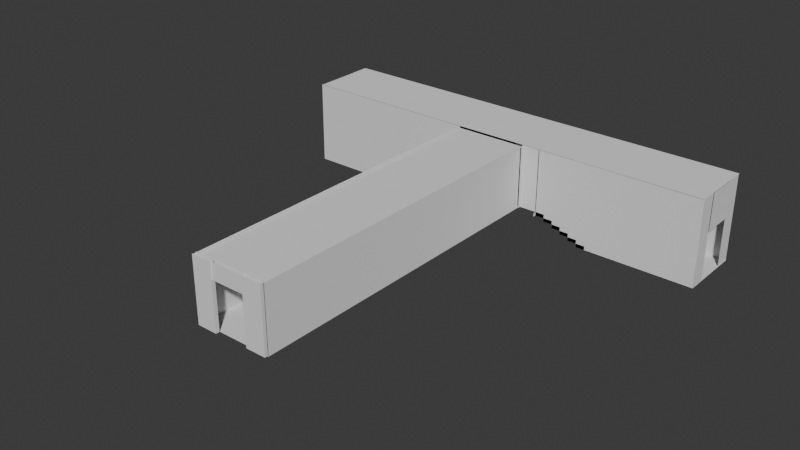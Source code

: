 # Source: pasillo2.blend  (saved by Blender 5.1.30; exported with 4.5.12 LTS)
import bpy
from mathutils import Matrix  # noqa: F401  (used for matrix-valued properties, if any)

bpy.ops.wm.read_factory_settings(use_empty=True)
scene = bpy.context.scene
scene.name = 'Scene'

# ---- collections
col_collection = bpy.data.collections.new('Collection'); scene.collection.children.link(col_collection)
col_pasillo_t_reconstruido = bpy.data.collections.new('Pasillo_T_Reconstruido'); scene.collection.children.link(col_pasillo_t_reconstruido)

# ---- world
world_world = bpy.data.worlds.new('World'); scene.world = world_world
world_world.use_nodes = True; world_world.node_tree.nodes.clear()
_N = world_world.node_tree.nodes; _L = world_world.node_tree.links
n0 = _N.new('ShaderNodeOutputWorld'); n0.name = 'World Output'; n0.location = (200, 100)
n1 = _N.new('ShaderNodeBackground'); n1.name = 'Background'; n1.location = (-200, 100)
n1.inputs[0].default_value = (0.05088, 0.05088, 0.05088, 1.0)
_L.new(n1.outputs[0], n0.inputs[0])
n0.is_active_output = True
world_world.color = (0.05088, 0.05088, 0.05088)
world_world.sun_shadow_jitter_overblur = 0.0

# ---- meshes
me_cube_058 = bpy.data.meshes.new('Cube.058')
me_cube_058.from_pydata([(-0.1, -0.9, -0.45), (-0.1, -0.9, 0.45), (-0.1, 0.9, -0.45), (-0.1, 0.9, 0.45)], [], [(0, 1, 3, 2)])
_uv = me_cube_058.uv_layers.new(name='UVMap')
_uv.uv.foreach_set('vector', [0.8351, 0.4065, 0.8678, 0.4065, 0.8678, 0.4718, 0.8351, 0.4718])
me_cube_058.update()
me_cube_001 = bpy.data.meshes.new('Cube.001')
me_cube_001.from_pydata([(-1.0, -1.0, -1.0), (-1.0, -1.0, 1.0), (1.0, -1.0, -1.0), (1.0, -1.0, 1.0)], [], [(2, 3, 1, 0)])
_uv = me_cube_001.uv_layers.new(name='UVMap')
_uv.uv.foreach_set('vector', [0.5713, 0.9191, 0.6439, 0.9191, 0.6439, 0.9917, 0.5713, 0.9917])
me_cube_001.update()
me_cube_025 = bpy.data.meshes.new('Cube.025')
me_cube_025.from_pydata([(-2.0, -9.1, 0.1), (-2.0, 9.1, 0.1), (2.0, -9.1, 0.1), (2.0, 9.1, 0.1)], [], [(3, 1, 0, 2)])
_uv = me_cube_025.uv_layers.new(name='UVMap')
_uv.uv.foreach_set('vector', [0.009117, 0.008469, 0.1543, 0.008469, 0.1543, 0.6692, 0.009117, 0.6692])
me_cube_025.update()
me_cube_026 = bpy.data.meshes.new('Cube.026')
me_cube_026.from_pydata([(0.1, -9.1, -1.75), (0.1, -9.1, 1.75), (0.1, 9.1, -1.75), (0.1, 9.1, 1.75)], [], [(2, 3, 1, 0)])
_uv = me_cube_026.uv_layers.new(name='UVMap')
_uv.uv.foreach_set('vector', [0.3157, 0.008469, 0.4427, 0.008469, 0.4427, 0.6692, 0.3157, 0.6692])
me_cube_026.update()
me_cube_030 = bpy.data.meshes.new('Cube.030')
me_cube_030.from_pydata([(-3.0, -1.8, -0.1), (-3.0, -1.8, 0.1), (-3.0, 1.8, -0.1), (-3.0, 1.8, 0.1), (3.0, -1.8, -0.1), (3.0, -1.8, 0.1), (3.0, 1.8, -0.1), (3.0, 1.8, 0.1)], [], [(0, 1, 3, 2), (6, 7, 5, 4), (7, 3, 1, 5)])
_uv = me_cube_030.uv_layers.new(name='UVMap')
_uv.uv.foreach_set('vector', [0.4601, 0.2416, 0.4601, 0.2343, 0.5907, 0.2343, 0.5907, 0.2416, 0.5907, 0.009275, 0.5907, 0.01654, 0.4601, 0.01654, 0.4601, 0.009275, 0.5907, 0.01654, 0.5907, 0.2343, 0.4601, 0.2343, 0.4601, 0.01654])
me_cube_030.update()
me_cube_032 = bpy.data.meshes.new('Cube.032')
me_cube_032.from_pydata([(-0.5, 0.1, -1.75), (-0.5, 0.1, 1.75), (0.5, -0.1, -1.75), (0.5, -0.1, 1.75), (0.5, 0.1, -1.75), (0.5, 0.1, 1.75)], [], [(0, 1, 5, 4), (4, 5, 3, 2)])
_uv = me_cube_032.uv_layers.new(name='UVMap')
_uv.uv.foreach_set('vector', [0.7357, 0.8571, 0.8627, 0.8571, 0.8627, 0.8934, 0.7357, 0.8934, 0.7357, 0.8934, 0.8627, 0.8934, 0.8627, 0.9007, 0.7357, 0.9007])
me_cube_032.update()
me_cube_033 = bpy.data.meshes.new('Cube.033')
me_cube_033.from_pydata([(-0.5, -0.1, -1.75), (-0.5, -0.1, 1.75), (-0.5, 0.1, -1.75), (-0.5, 0.1, 1.75), (0.5, 0.1, -1.75), (0.5, 0.1, 1.75)], [], [(0, 1, 3, 2), (2, 3, 5, 4)])
_uv = me_cube_033.uv_layers.new(name='UVMap')
_uv.uv.foreach_set('vector', [0.5889, 0.8571, 0.716, 0.8571, 0.716, 0.8644, 0.5889, 0.8644, 0.5889, 0.8644, 0.716, 0.8644, 0.716, 0.9007, 0.5889, 0.9007])
me_cube_033.update()
me_cube_034 = bpy.data.meshes.new('Cube.034')
me_cube_034.from_pydata([(-0.25, -1.8, -0.1), (-0.25, -1.8, 0.1), (-0.25, 1.8, -0.1), (-0.25, 1.8, 0.1), (0.25, -1.8, -0.1), (0.25, -1.8, 0.1), (0.25, 1.8, -0.1), (0.25, 1.8, 0.1)], [], [(0, 1, 3, 2), (2, 3, 7, 6), (6, 7, 5, 4), (4, 5, 1, 0), (7, 3, 1, 5)])
_uv = me_cube_034.uv_layers.new(name='UVMap')
_uv.uv.foreach_set('vector', [0.8678, 0.3798, 0.8605, 0.3798, 0.8605, 0.2491, 0.8678, 0.2491, 0.8605, 0.2419, 0.8605, 0.2491, 0.8424, 0.2491, 0.8424, 0.2419, 0.8351, 0.2491, 0.8424, 0.2491, 0.8424, 0.3798, 0.8351, 0.3798, 0.8424, 0.3871, 0.8424, 0.3798, 0.8605, 0.3798, 0.8605, 0.3871, 0.8424, 0.2491, 0.8605, 0.2491, 0.8605, 0.3798, 0.8424, 0.3798])
me_cube_034.update()
me_cube_035 = bpy.data.meshes.new('Cube.035')
me_cube_035.from_pydata([(-0.25, -1.8, -0.1), (-0.25, -1.8, 0.1), (-0.25, 1.8, -0.1), (-0.25, 1.8, 0.1), (0.25, -1.8, -0.1), (0.25, -1.8, 0.1), (0.25, 1.8, -0.1), (0.25, 1.8, 0.1)], [], [(2, 3, 7, 6), (6, 7, 5, 4), (4, 5, 1, 0), (7, 3, 1, 5)])
_uv = me_cube_035.uv_layers.new(name='UVMap')
_uv.uv.foreach_set('vector', [0.5692, 0.8602, 0.562, 0.8602, 0.562, 0.842, 0.5692, 0.842, 0.562, 0.8348, 0.562, 0.842, 0.4313, 0.842, 0.4313, 0.8348, 0.424, 0.842, 0.4313, 0.842, 0.4313, 0.8602, 0.424, 0.8602, 0.562, 0.842, 0.562, 0.8602, 0.4313, 0.8602, 0.4313, 0.842])
me_cube_035.update()
me_pared_escalera_izquierdo_frontal_mesh = bpy.data.meshes.new('Pared_Escalera_Izquierdo_Frontal_Mesh')
me_pared_escalera_izquierdo_frontal_mesh.from_pydata([(14.0, -1.8, 3.5), (17.0, -1.8, 3.5), (17.0, -1.8, 0.0), (17.0, -1.8, -0.2), (16.5, -1.8, -0.2), (16.5, -1.8, -0.4), (16.0, -1.8, -0.4), (16.0, -1.8, -0.6), (15.5, -1.8, -0.6), (15.5, -1.8, -0.8), (15.0, -1.8, -0.8), (15.0, -1.8, -1.0), (14.5, -1.8, -1.0), (14.5, -1.8, -1.2), (14.0, -1.8, -1.2)], [], [(0, 1, 2, 3, 4, 5, 6, 7, 8, 9, 10, 11, 12, 13, 14)])
_uv = me_pared_escalera_izquierdo_frontal_mesh.uv_layers.new(name='UVMap')
_uv.uv.foreach_set('vector', [0.7993, 0.0128, 0.9083, 0.0128, 0.9083, 0.1399, 0.9083, 0.1471, 0.8901, 0.1471, 0.8901, 0.1544, 0.8719, 0.1544, 0.8719, 0.1616, 0.8538, 0.1616, 0.8538, 0.1689, 0.8356, 0.1689, 0.8356, 0.1762, 0.8175, 0.1762, 0.8175, 0.1834, 0.7993, 0.1834])
me_pared_escalera_izquierdo_frontal_mesh.update()
me_pared_escalera_izquierdo_trasera_mesh = bpy.data.meshes.new('Pared_Escalera_Izquierdo_Trasera_Mesh')
me_pared_escalera_izquierdo_trasera_mesh.from_pydata([(14.0, 1.8, 3.5), (17.0, 1.8, 3.5), (17.0, 1.8, 0.0), (17.0, 1.8, -0.2), (16.5, 1.8, -0.2), (16.5, 1.8, -0.4), (16.0, 1.8, -0.4), (16.0, 1.8, -0.6), (15.5, 1.8, -0.6), (15.5, 1.8, -0.8), (15.0, 1.8, -0.8), (15.0, 1.8, -1.0), (14.5, 1.8, -1.0), (14.5, 1.8, -1.2), (14.0, 1.8, -1.2)], [], [(14, 13, 12, 11, 10, 9, 8, 7, 6, 5, 4, 3, 2, 1, 0)])
_uv = me_pared_escalera_izquierdo_trasera_mesh.uv_layers.new(name='UVMap')
_uv.uv.foreach_set('vector', [0.7121, 0.6668, 0.7302, 0.6668, 0.7302, 0.6741, 0.7484, 0.6741, 0.7484, 0.6813, 0.7665, 0.6813, 0.7665, 0.6886, 0.7847, 0.6886, 0.7847, 0.6958, 0.8028, 0.6958, 0.8028, 0.7031, 0.821, 0.7031, 0.821, 0.7104, 0.821, 0.8374, 0.7121, 0.8374])
me_pared_escalera_izquierdo_trasera_mesh.update()
me_pared_escalera_derecho_frontal_mesh = bpy.data.meshes.new('Pared_Escalera_Derecho_Frontal_Mesh')
me_pared_escalera_derecho_frontal_mesh.from_pydata([(23.0, -2.0, -0.2), (23.0, -2.0, 0.0), (23.0, -1.8, 3.5), (26.0, -1.8, 3.5), (26.0, -1.8, -1.2), (25.5, -1.8, -1.2), (25.5, -1.8, -1.0), (25.0, -1.8, -1.0), (25.0, -1.8, -0.8), (24.5, -1.8, -0.8), (24.5, -1.8, -0.6), (24.0, -1.8, -0.6), (24.0, -1.8, -0.4), (23.5, -1.8, -0.4), (23.5, -1.8, -0.2), (23.0, -1.8, -0.2), (23.0, -1.8, 0.0)], [], [(2, 3, 4, 5, 6, 7, 8, 9, 10, 11, 12, 13, 14, 15, 16), (0, 1, 16, 15)])
_uv = me_pared_escalera_derecho_frontal_mesh.uv_layers.new(name='UVMap')
_uv.uv.foreach_set('vector', [0.4136, 0.6956, 0.4136, 0.8045, 0.243, 0.8045, 0.243, 0.7864, 0.2503, 0.7864, 0.2503, 0.7682, 0.2575, 0.7682, 0.2575, 0.7501, 0.2648, 0.7501, 0.2648, 0.7319, 0.2721, 0.7319, 0.2721, 0.7138, 0.2793, 0.7138, 0.2793, 0.6956, 0.2866, 0.6956, 0.2793, 0.6884, 0.2866, 0.6884, 0.2866, 0.6956, 0.2793, 0.6956])
me_pared_escalera_derecho_frontal_mesh.update()
me_pared_escalera_derecho_trasera_mesh = bpy.data.meshes.new('Pared_Escalera_Derecho_Trasera_Mesh')
me_pared_escalera_derecho_trasera_mesh.from_pydata([(23.0, 1.8, 3.5), (26.0, 1.8, 3.5), (26.0, 1.8, -1.2), (25.5, 1.8, -1.2), (25.5, 1.8, -1.0), (25.0, 1.8, -1.0), (25.0, 1.8, -0.8), (24.5, 1.8, -0.8), (24.5, 1.8, -0.6), (24.0, 1.8, -0.6), (24.0, 1.8, -0.4), (23.5, 1.8, -0.4), (23.5, 1.8, -0.2), (23.0, 1.8, -0.2), (23.0, 1.8, 0.0)], [], [(14, 13, 12, 11, 10, 9, 8, 7, 6, 5, 4, 3, 2, 1, 0)])
_uv = me_pared_escalera_derecho_trasera_mesh.uv_layers.new(name='UVMap')
_uv.uv.foreach_set('vector', [0.6956, 0.5231, 0.6956, 0.5159, 0.7138, 0.5159, 0.7138, 0.5086, 0.7319, 0.5086, 0.7319, 0.5014, 0.7501, 0.5014, 0.7501, 0.4941, 0.7682, 0.4941, 0.7682, 0.4868, 0.7864, 0.4868, 0.7864, 0.4796, 0.8045, 0.4796, 0.8045, 0.6502, 0.6956, 0.6502])
me_pared_escalera_derecho_trasera_mesh.update()
me_cube_036 = bpy.data.meshes.new('Cube.036')
me_cube_036.from_pydata([(-3.0, -1.8, 0.1), (-3.0, 1.8, 0.1), (3.0, -1.8, 0.1), (3.0, 1.8, 0.1)], [], [(3, 1, 0, 2)])
_uv = me_cube_036.uv_layers.new(name='UVMap')
_uv.uv.foreach_set('vector', [0.4602, 0.6865, 0.678, 0.6865, 0.678, 0.8172, 0.4602, 0.8172])
me_cube_036.update()
me_cube_037 = bpy.data.meshes.new('Cube.037')
me_cube_037.from_pydata([(-3.0, 0.1, -2.35), (-3.0, 0.1, 2.35), (3.0, 0.1, -2.35), (3.0, 0.1, 2.35)], [], [(0, 1, 3, 2)])
_uv = me_cube_037.uv_layers.new(name='UVMap')
_uv.uv.foreach_set('vector', [0.63, 0.4769, 0.4593, 0.4769, 0.4593, 0.2591, 0.63, 0.2591])
me_cube_037.update()
me_cube_038 = bpy.data.meshes.new('Cube.038')
me_cube_038.from_pydata([(-3.0, -0.1, -2.35), (-3.0, -0.1, 2.35), (3.0, -0.1, -2.35), (3.0, -0.1, 2.35)], [], [(2, 3, 1, 0)])
_uv = me_cube_038.uv_layers.new(name='UVMap')
_uv.uv.foreach_set('vector', [0.8172, 0.4617, 0.6466, 0.4617, 0.6466, 0.2439, 0.8172, 0.2439])
me_cube_038.update()
me_cube_039 = bpy.data.meshes.new('Cube.039')
me_cube_039.from_pydata([(-3.0, -1.8, 0.1), (-3.0, 1.8, 0.1), (3.0, -1.8, 0.1), (3.0, 1.8, 0.1)], [], [(3, 1, 0, 2)])
_uv = me_cube_039.uv_layers.new(name='UVMap')
_uv.uv.foreach_set('vector', [0.008616, 0.689, 0.2264, 0.689, 0.2264, 0.8197, 0.008616, 0.8197])
me_cube_039.update()
me_cube_040 = bpy.data.meshes.new('Cube.040')
me_cube_040.from_pydata([(-3.0, 0.1, -2.35), (-3.0, 0.1, 2.35), (3.0, 0.1, -2.35), (3.0, 0.1, 2.35)], [], [(0, 1, 3, 2)])
_uv = me_cube_040.uv_layers.new(name='UVMap')
_uv.uv.foreach_set('vector', [0.678, 0.496, 0.678, 0.6666, 0.4602, 0.6666, 0.4602, 0.496])
me_cube_040.update()
me_cube_041 = bpy.data.meshes.new('Cube.041')
me_cube_041.from_pydata([(-3.0, -0.1, -2.35), (-3.0, -0.1, 2.35), (3.0, -0.1, -2.35), (3.0, -0.1, 2.35)], [], [(2, 3, 1, 0)])
_uv = me_cube_041.uv_layers.new(name='UVMap')
_uv.uv.foreach_set('vector', [0.7805, 0.2264, 0.6099, 0.2264, 0.6099, 0.008616, 0.7805, 0.008616])
me_cube_041.update()
me_cube_042 = bpy.data.meshes.new('Cube.042')
me_cube_042.from_pydata([(0.1, -0.45, -1.75), (0.1, -0.45, 1.75), (0.1, 0.45, -1.75), (0.1, 0.45, 1.75)], [], [(2, 3, 1, 0)])
_uv = me_cube_042.uv_layers.new(name='UVMap')
_uv.uv.foreach_set('vector', [0.9184, 0.3258, 0.9184, 0.4529, 0.8857, 0.4529, 0.8857, 0.3258])
me_cube_042.update()
me_cube_043 = bpy.data.meshes.new('Cube.043')
me_cube_043.from_pydata([(0.1, -0.45, -1.75), (0.1, -0.45, 1.75), (0.1, 0.45, -1.75), (0.1, 0.45, 1.75)], [], [(2, 3, 1, 0)])
_uv = me_cube_043.uv_layers.new(name='UVMap')
_uv.uv.foreach_set('vector', [0.4245, 0.8806, 0.5515, 0.8806, 0.5515, 0.9133, 0.4245, 0.9133])
me_cube_043.update()
me_cube_044 = bpy.data.meshes.new('Cube.044')
me_cube_044.from_pydata([(0.1, -0.9, -0.45), (0.1, -0.9, 0.45), (0.1, 0.9, -0.45), (0.1, 0.9, 0.45)], [], [(2, 3, 1, 0)])
_uv = me_cube_044.uv_layers.new(name='UVMap')
_uv.uv.foreach_set('vector', [0.1548, 0.9639, 0.1548, 0.9312, 0.2201, 0.9312, 0.2201, 0.9639])
me_cube_044.update()
me_cube_045 = bpy.data.meshes.new('Cube.045')
me_cube_045.from_pydata([(-0.1, -0.45, -1.75), (-0.1, -0.45, 1.75), (-0.1, 0.45, -1.75), (-0.1, 0.45, 1.75)], [], [(0, 1, 3, 2)])
_uv = me_cube_045.uv_layers.new(name='UVMap')
_uv.uv.foreach_set('vector', [0.9184, 0.1791, 0.9184, 0.3061, 0.8857, 0.3061, 0.8857, 0.1791])
me_cube_045.update()
me_cube_046 = bpy.data.meshes.new('Cube.046')
me_cube_046.from_pydata([(-0.1, -0.45, -1.75), (-0.1, -0.45, 1.75), (-0.1, 0.45, -1.75), (-0.1, 0.45, 1.75)], [], [(0, 1, 3, 2)])
_uv = me_cube_046.uv_layers.new(name='UVMap')
_uv.uv.foreach_set('vector', [0.931, 0.8065, 0.931, 0.9336, 0.8983, 0.9336, 0.8983, 0.8065])
me_cube_046.update()
me_cube_048 = bpy.data.meshes.new('Cube.048')
me_cube_048.from_pydata([(-0.55, -0.1, -1.75), (-0.55, -0.1, 1.75), (-0.55, 0.1, -1.75), (-0.55, 0.1, 1.75), (0.55, -0.1, -1.75), (0.55, -0.1, 1.75), (0.55, 0.1, -1.75), (0.55, 0.1, 1.75)], [], [(2, 3, 7, 6), (6, 7, 5, 4), (4, 5, 1, 0)])
_uv = me_cube_048.uv_layers.new(name='UVMap')
_uv.uv.foreach_set('vector', [0.926, 0.661, 0.926, 0.7881, 0.886, 0.7881, 0.886, 0.661, 0.886, 0.661, 0.886, 0.7881, 0.8788, 0.7881, 0.8788, 0.661, 0.8788, 0.661, 0.8788, 0.7881, 0.8388, 0.7881, 0.8388, 0.661])
me_cube_048.update()
me_cube_049 = bpy.data.meshes.new('Cube.049')
me_cube_049.from_pydata([(-0.55, -0.1, -1.75), (-0.55, -0.1, 1.75), (-0.55, 0.1, -1.75), (-0.55, 0.1, 1.75), (0.55, -0.1, -1.75), (0.55, -0.1, 1.75), (0.55, 0.1, -1.75), (0.55, 0.1, 1.75)], [], [(0, 1, 3, 2), (2, 3, 7, 6), (6, 7, 5, 4), (4, 5, 1, 0)])
_uv = me_cube_049.uv_layers.new(name='UVMap')
_uv.uv.foreach_set('vector', [0.008294, 0.8766, 0.1354, 0.8766, 0.1354, 0.8838, 0.008294, 0.8838, 0.008294, 0.8838, 0.1354, 0.8838, 0.1354, 0.9238, 0.008294, 0.9238, 0.008294, 0.9238, 0.1354, 0.9238, 0.1354, 0.931, 0.008294, 0.931, 0.008294, 0.8366, 0.1354, 0.8366, 0.1354, 0.8766, 0.008294, 0.8766])
me_cube_049.update()
me_cube_050 = bpy.data.meshes.new('Cube.050')
me_cube_050.from_pydata([(-0.9, -0.1, -0.45), (-0.9, -0.1, 0.45), (-0.9, 0.1, -0.45), (-0.9, 0.1, 0.45), (0.9, -0.1, -0.45), (0.9, -0.1, 0.45), (0.9, 0.1, -0.45), (0.9, 0.1, 0.45)], [], [(2, 3, 7, 6), (4, 5, 1, 0), (2, 6, 4, 0)])
_uv = me_cube_050.uv_layers.new(name='UVMap')
_uv.uv.foreach_set('vector', [0.9264, 0.04103, 0.9264, 0.008354, 0.9917, 0.008354, 0.9917, 0.04103, 0.9917, 0.04829, 0.9917, 0.08096, 0.9264, 0.08096, 0.9264, 0.04829, 0.9264, 0.04103, 0.9917, 0.04103, 0.9917, 0.04829, 0.9264, 0.04829])
me_cube_050.update()
me_cube_051 = bpy.data.meshes.new('Cube.051')
me_cube_051.from_pydata([(-0.1, -9.1, -1.75), (-0.1, -9.1, 1.75), (-0.1, 9.1, -1.75), (-0.1, 9.1, 1.75)], [], [(0, 1, 3, 2)])
_uv = me_cube_051.uv_layers.new(name='UVMap')
_uv.uv.foreach_set('vector', [0.2985, 0.6692, 0.1715, 0.6692, 0.1715, 0.008469, 0.2985, 0.008469])
me_cube_051.update()
me_cube_055 = bpy.data.meshes.new('Cube.055')
me_cube_055.from_pydata([(-2.1, -0.1, -1.75), (-2.1, -0.1, 1.75), (2.1, -0.1, -1.75), (2.1, -0.1, 1.75)], [], [(2, 3, 1, 0)])
_uv = me_cube_055.uv_layers.new(name='UVMap')
_uv.uv.foreach_set('vector', [0.4073, 0.8217, 0.4073, 0.9487, 0.2549, 0.9487, 0.2549, 0.8217])
me_cube_055.update()
me_cube_056 = bpy.data.meshes.new('Cube.056')
me_cube_056.from_pydata([(-2.1, -0.1, -1.75), (-2.1, -0.1, 1.75), (2.1, -0.1, -1.75), (2.1, -0.1, 1.75)], [], [(2, 3, 1, 0)])
_uv = me_cube_056.uv_layers.new(name='UVMap')
_uv.uv.foreach_set('vector', [0.9487, 0.6439, 0.8217, 0.6439, 0.8217, 0.4914, 0.9487, 0.4914])
me_cube_056.update()
me_plane = bpy.data.meshes.new('Plane')
me_plane.from_pydata([(-1.0, -1.0, 0.0), (1.0, -1.0, 0.0), (-1.0, 1.0, 0.0), (1.0, 1.0, 0.0)], [], [(0, 1, 3, 2)])
_uv = me_plane.uv_layers.new(name='UVMap')
_uv.uv.foreach_set('vector', [0.7332, 0.9917, 0.7332, 0.9191, 0.8058, 0.9191, 0.8058, 0.9917])
me_plane.update()
me_plane_001 = bpy.data.meshes.new('Plane.001')
me_plane_001.from_pydata([(-1.0, -1.0, 0.0), (1.0, -1.0, 0.0), (-1.0, 1.0, 0.0), (1.0, 1.0, 0.0)], [], [(0, 1, 3, 2)])
_uv = me_plane_001.uv_layers.new(name='UVMap')
_uv.uv.foreach_set('vector', [0.1551, 0.8407, 0.2277, 0.8407, 0.2277, 0.9133, 0.1551, 0.9133])
me_plane_001.update()

# ---- objects
ob_dintel_izquierda_001 = bpy.data.objects.new('Dintel_Izquierda.001', me_cube_058)
ob_cube = bpy.data.objects.new('Cube', me_cube_001)
ob_piso_central_largo = bpy.data.objects.new('Piso_Central_Largo', me_cube_025)
ob_pared_central_izquierda = bpy.data.objects.new('Pared_Central_Izquierda', me_cube_026)
ob_piso_interseccion = bpy.data.objects.new('Piso_Interseccion', me_cube_030)
ob_cierre_t_izquierdo = bpy.data.objects.new('Cierre_T_Izquierdo', me_cube_032)
ob_cierre_t_derecho = bpy.data.objects.new('Cierre_T_Derecho', me_cube_033)
ob_escalera_izquierda_array = bpy.data.objects.new('Escalera_Izquierda_ARRAY', me_cube_034)
ob_escalera_derecha_array = bpy.data.objects.new('Escalera_Derecha_ARRAY', me_cube_035)
ob_pared_escalera_izquierdo_frontal = bpy.data.objects.new('Pared_Escalera_Izquierdo_Frontal', me_pared_escalera_izquierdo_frontal_mesh)
ob_pared_escalera_izquierdo_trasera = bpy.data.objects.new('Pared_Escalera_Izquierdo_Trasera', me_pared_escalera_izquierdo_trasera_mesh)
ob_pared_escalera_derecho_frontal = bpy.data.objects.new('Pared_Escalera_Derecho_Frontal', me_pared_escalera_derecho_frontal_mesh)
ob_pared_escalera_derecho_trasera = bpy.data.objects.new('Pared_Escalera_Derecho_Trasera', me_pared_escalera_derecho_trasera_mesh)
ob_piso_inferior_izquierdo = bpy.data.objects.new('Piso_Inferior_Izquierdo', me_cube_036)
ob_pared_inferior_izquierdo_frontal = bpy.data.objects.new('Pared_Inferior_Izquierdo_Frontal', me_cube_037)
ob_pared_inferior_izquierdo_trasera = bpy.data.objects.new('Pared_Inferior_Izquierdo_Trasera', me_cube_038)
ob_piso_inferior_derecho = bpy.data.objects.new('Piso_Inferior_Derecho', me_cube_039)
ob_pared_inferior_derecho_frontal = bpy.data.objects.new('Pared_Inferior_Derecho_Frontal', me_cube_040)
ob_pared_inferior_derecho_trasera = bpy.data.objects.new('Pared_Inferior_Derecho_Trasera', me_cube_041)
ob_marco_izquierda_a = bpy.data.objects.new('Marco_Izquierda_A', me_cube_042)
ob_marco_izquierda_b = bpy.data.objects.new('Marco_Izquierda_B', me_cube_043)
ob_dintel_izquierda = bpy.data.objects.new('Dintel_Izquierda', me_cube_044)
ob_marco_derecha_a = bpy.data.objects.new('Marco_Derecha_A', me_cube_045)
ob_marco_derecha_b = bpy.data.objects.new('Marco_Derecha_B', me_cube_046)
ob_entrada_central_izquierdo = bpy.data.objects.new('Entrada_Central_Izquierdo', me_cube_048)
ob_entrada_central_derecho = bpy.data.objects.new('Entrada_Central_Derecho', me_cube_049)
ob_entrada_central_dintel = bpy.data.objects.new('Entrada_Central_Dintel', me_cube_050)
ob_pared_central_derecha_completa = bpy.data.objects.new('Pared_Central_Derecha_Completa', me_cube_051)
ob_pared_fondo_izquierda = bpy.data.objects.new('Pared_Fondo_Izquierda', me_cube_055)
ob_pared_fondo_derecha = bpy.data.objects.new('Pared_Fondo_Derecha', me_cube_056)
ob_plane = bpy.data.objects.new('Plane', me_plane)
ob_plane_001 = bpy.data.objects.new('Plane.001', me_plane_001)

# ---- transforms, parenting, visibility, modifiers, constraints
ob_dintel_izquierda_001.location = (15.46, -0.005384, 10.8)
ob_dintel_izquierda_001.scale = (1.0, 0.9786, 2.249)
ob_cube.location = (3.213, 1.908, 11.1)
ob_cube.scale = (0.6362, 0.1158, 0.687)
ob_piso_central_largo.location = (3.329, -10.9, 8.193)
ob_pared_central_izquierda.location = (1.229, -11.14, 10.04)
ob_pared_central_izquierda.scale = (1.0, 0.9936, 1.0)
ob_piso_interseccion.location = (3.329, 0.0, 8.193)
ob_cierre_t_izquierdo.location = (0.8285, -1.9, 10.04)
ob_cierre_t_derecho.location = (5.829, -1.9, 10.04)
ob_cierre_t_derecho.scale = (0.9204, 1.0, 1.0)
ob_escalera_izquierda_array.location = (0.07855, 0.0, 8.193)
_m = ob_escalera_izquierda_array.modifiers.new('ARRAY_6_ESCALONES', 'ARRAY')
_m.count = 6
_m.use_constant_offset = True
_m.constant_offset_displace = (-0.5, 0.0, -0.2)
_m.use_relative_offset = False
ob_escalera_derecha_array.location = (6.579, 0.0, 8.193)
_m = ob_escalera_derecha_array.modifiers.new('ARRAY_6_ESCALONES', 'ARRAY')
_m.count = 6
_m.use_constant_offset = True
_m.constant_offset_displace = (0.5, 0.0, -0.2)
_m.use_relative_offset = False
ob_pared_escalera_izquierdo_frontal.location = (-16.67, 0.0, 8.293)
ob_pared_escalera_izquierdo_trasera.location = (-16.67, 0.0, 8.293)
ob_pared_escalera_derecho_frontal.location = (-16.67, 0.0, 8.293)
ob_pared_escalera_derecho_trasera.location = (-16.67, 0.0, 8.293)
ob_piso_inferior_izquierdo.location = (-5.671, 0.0, 6.993)
ob_pared_inferior_izquierdo_frontal.location = (-5.671, -1.904, 9.443)
ob_pared_inferior_izquierdo_frontal.scale = (1.0, 0.9986, 1.0)
ob_pared_inferior_izquierdo_trasera.location = (-5.671, 1.9, 9.443)
ob_piso_inferior_derecho.location = (12.33, 0.0, 6.993)
ob_pared_inferior_derecho_frontal.location = (12.33, -1.9, 9.443)
ob_pared_inferior_derecho_trasera.location = (12.33, 1.9, 9.443)
ob_pared_inferior_derecho_trasera.scale = (0.9971, 1.0, 1.0)
ob_marco_izquierda_a.location = (-8.771, -1.333, 9.447)
ob_marco_izquierda_a.scale = (1.0, 0.9986, 1.322)
ob_marco_izquierda_b.location = (-8.771, 1.35, 9.424)
ob_marco_izquierda_b.scale = (1.0, 1.0, 1.342)
ob_dintel_izquierda.location = (-8.771, 0.01864, 10.71)
ob_dintel_izquierda.scale = (1.0, 0.9583, 2.336)
ob_marco_derecha_a.location = (15.43, -1.341, 9.463)
ob_marco_derecha_a.scale = (1.0, 1.0, 1.334)
ob_marco_derecha_b.location = (15.43, 1.332, 9.494)
ob_marco_derecha_b.scale = (1.0, 1.0, 1.316)
ob_entrada_central_izquierdo.location = (1.879, -20.16, 10.09)
ob_entrada_central_derecho.location = (4.779, -20.1, 10.09)
ob_entrada_central_dintel.location = (3.329, -20.1, 11.39)
ob_pared_central_derecha_completa.location = (5.429, -11.03, 10.04)
ob_pared_central_derecha_completa.scale = (1.0, 0.9887, 1.0)
ob_pared_fondo_izquierda.location = (1.453, 1.893, 10.04)
ob_pared_fondo_izquierda.scale = (0.5234, 1.0, 1.0)
ob_pared_fondo_derecha.location = (5.079, 1.9, 10.04)
ob_pared_fondo_derecha.scale = (0.5792, 1.0, 1.0)
ob_plane.location = (3.379, 0.03266, 11.8)
ob_plane.scale = (11.95, 1.864, 1.0)
ob_plane_001.location = (3.329, -10.9, 11.68)
ob_plane_001.scale = (1.98, 9.082, 1.0)

# ---- collection membership
col_collection.objects.link(ob_dintel_izquierda_001)
col_collection.objects.link(ob_cube)
col_pasillo_t_reconstruido.objects.link(ob_piso_central_largo)
col_pasillo_t_reconstruido.objects.link(ob_pared_central_izquierda)
col_pasillo_t_reconstruido.objects.link(ob_piso_interseccion)
col_pasillo_t_reconstruido.objects.link(ob_cierre_t_izquierdo)
col_pasillo_t_reconstruido.objects.link(ob_cierre_t_derecho)
col_pasillo_t_reconstruido.objects.link(ob_escalera_izquierda_array)
col_pasillo_t_reconstruido.objects.link(ob_escalera_derecha_array)
col_pasillo_t_reconstruido.objects.link(ob_pared_escalera_izquierdo_frontal)
col_pasillo_t_reconstruido.objects.link(ob_pared_escalera_izquierdo_trasera)
col_pasillo_t_reconstruido.objects.link(ob_pared_escalera_derecho_frontal)
col_pasillo_t_reconstruido.objects.link(ob_pared_escalera_derecho_trasera)
col_pasillo_t_reconstruido.objects.link(ob_piso_inferior_izquierdo)
col_pasillo_t_reconstruido.objects.link(ob_pared_inferior_izquierdo_frontal)
col_pasillo_t_reconstruido.objects.link(ob_pared_inferior_izquierdo_trasera)
col_pasillo_t_reconstruido.objects.link(ob_piso_inferior_derecho)
col_pasillo_t_reconstruido.objects.link(ob_pared_inferior_derecho_frontal)
col_pasillo_t_reconstruido.objects.link(ob_pared_inferior_derecho_trasera)
col_pasillo_t_reconstruido.objects.link(ob_marco_izquierda_a)
col_pasillo_t_reconstruido.objects.link(ob_marco_izquierda_b)
col_pasillo_t_reconstruido.objects.link(ob_dintel_izquierda)
col_pasillo_t_reconstruido.objects.link(ob_marco_derecha_a)
col_pasillo_t_reconstruido.objects.link(ob_marco_derecha_b)
col_pasillo_t_reconstruido.objects.link(ob_entrada_central_izquierdo)
col_pasillo_t_reconstruido.objects.link(ob_entrada_central_derecho)
col_pasillo_t_reconstruido.objects.link(ob_entrada_central_dintel)
col_pasillo_t_reconstruido.objects.link(ob_pared_central_derecha_completa)
col_pasillo_t_reconstruido.objects.link(ob_pared_fondo_izquierda)
col_pasillo_t_reconstruido.objects.link(ob_pared_fondo_derecha)
col_pasillo_t_reconstruido.objects.link(ob_plane)
col_pasillo_t_reconstruido.objects.link(ob_plane_001)

# ---- scene / render settings (as saved in the file)
scene.frame_start = 1; scene.frame_end = 250; scene.frame_set(507)
scene.render.engine = 'BLENDER_EEVEE_NEXT'
scene.render.bake_bias = 0.0
scene.render.bake_samples = 0
scene.cycles.sampling_pattern = 'TABULATED_SOBOL'
scene.eevee.use_volume_custom_range = False
bpy.context.view_layer.update()

# ---- added for rendering (the .blend has no active camera and no usable light): camera, sun
cam_auto = bpy.data.cameras.new('AutoCamera')
cam_auto.lens = 50.0
cam_auto.sensor_width = 36.0
cam_auto.clip_end = 1000.0
ob_auto_camera = bpy.data.objects.new('AutoCamera', cam_auto)
scene.collection.objects.link(ob_auto_camera)
ob_auto_camera.location = (33.9013, -45.853, 33.9054)
ob_auto_camera.rotation_euler = (1.09748, -7.21219e-08, 0.694738)
scene.camera = ob_auto_camera
light_auto_sun = bpy.data.lights.new('AutoSun', 'SUN')
light_auto_sun.energy = 3.0
light_auto_sun.angle = 0.0523599
ob_auto_sun = bpy.data.objects.new('AutoSun', light_auto_sun)
scene.collection.objects.link(ob_auto_sun)
ob_auto_sun.rotation_euler = (0.872665, 0.174533, 0.523599)
bpy.context.view_layer.update()
